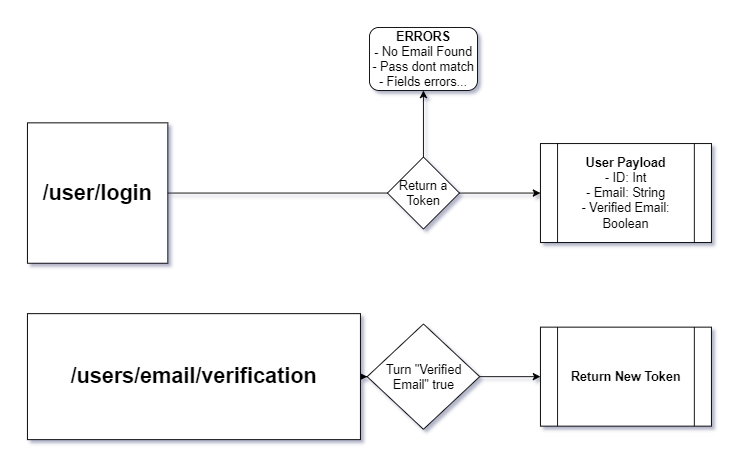

The diagram above was exported from draw.io. Its source (the exported page's mxGraphModel, read from the mxfile embedded in the PNG):
<mxGraphModel dx="1654" dy="483" grid="1" gridSize="10" guides="1" tooltips="1" connect="1" arrows="1" fold="1" page="1" pageScale="1" pageWidth="827" pageHeight="1169" math="0" shadow="0">
  <root>
    <mxCell id="0" />
    <mxCell id="1" parent="0" />
    <mxCell id="dHy7NYGjcP-6t0cRzF5B-2" value="&lt;font style=&quot;font-size: 14px&quot;&gt;&lt;b&gt;User Payload&lt;/b&gt;&lt;br&gt;- ID: Int&lt;br&gt;- Email: String&lt;br&gt;- Verified Email: Boolean&lt;/font&gt;" style="shape=process;whiteSpace=wrap;html=1;backgroundOutline=1;" parent="1" vertex="1">
      <mxGeometry x="440" y="129" width="190" height="110" as="geometry" />
    </mxCell>
    <mxCell id="dHy7NYGjcP-6t0cRzF5B-4" style="edgeStyle=orthogonalEdgeStyle;rounded=0;orthogonalLoop=1;jettySize=auto;html=1;startArrow=none;" parent="1" target="dHy7NYGjcP-6t0cRzF5B-2" edge="1">
      <mxGeometry relative="1" as="geometry">
        <mxPoint x="350" y="184" as="sourcePoint" />
      </mxGeometry>
    </mxCell>
    <mxCell id="dHy7NYGjcP-6t0cRzF5B-3" value="&lt;b&gt;&lt;font style=&quot;font-size: 24px&quot;&gt;/user/login&lt;/font&gt;&lt;/b&gt;" style="whiteSpace=wrap;html=1;aspect=fixed;" parent="1" vertex="1">
      <mxGeometry x="-130" y="106" width="156" height="156" as="geometry" />
    </mxCell>
    <mxCell id="dHy7NYGjcP-6t0cRzF5B-8" value="" style="edgeStyle=orthogonalEdgeStyle;rounded=0;orthogonalLoop=1;jettySize=auto;html=1;endArrow=none;" parent="1" source="dHy7NYGjcP-6t0cRzF5B-3" edge="1">
      <mxGeometry relative="1" as="geometry">
        <mxPoint x="196" y="184" as="sourcePoint" />
        <mxPoint x="270" y="184" as="targetPoint" />
      </mxGeometry>
    </mxCell>
    <mxCell id="dHy7NYGjcP-6t0cRzF5B-15" value="&lt;b&gt;ERRORS&lt;br&gt;- &lt;/b&gt;No Email Found&lt;br&gt;- Pass dont match&lt;br&gt;- Fields errors..." style="rounded=1;whiteSpace=wrap;html=1;fontSize=14;" parent="1" vertex="1">
      <mxGeometry x="250" width="120" height="70" as="geometry" />
    </mxCell>
    <mxCell id="dHy7NYGjcP-6t0cRzF5B-17" style="edgeStyle=orthogonalEdgeStyle;rounded=0;orthogonalLoop=1;jettySize=auto;html=1;entryX=0.5;entryY=1;entryDx=0;entryDy=0;fontSize=14;" parent="1" source="dHy7NYGjcP-6t0cRzF5B-16" target="dHy7NYGjcP-6t0cRzF5B-15" edge="1">
      <mxGeometry relative="1" as="geometry" />
    </mxCell>
    <mxCell id="dHy7NYGjcP-6t0cRzF5B-16" value="Return a Token" style="rhombus;whiteSpace=wrap;html=1;fontSize=14;" parent="1" vertex="1">
      <mxGeometry x="270" y="144" width="80" height="80" as="geometry" />
    </mxCell>
    <mxCell id="dHy7NYGjcP-6t0cRzF5B-23" value="&lt;span style=&quot;font-size: 14px&quot;&gt;&lt;b&gt;Return New Token&lt;/b&gt;&lt;/span&gt;" style="shape=process;whiteSpace=wrap;html=1;backgroundOutline=1;" parent="1" vertex="1">
      <mxGeometry x="440" y="333" width="190" height="110" as="geometry" />
    </mxCell>
    <mxCell id="dHy7NYGjcP-6t0cRzF5B-30" style="edgeStyle=orthogonalEdgeStyle;rounded=0;orthogonalLoop=1;jettySize=auto;html=1;exitX=1;exitY=0.5;exitDx=0;exitDy=0;fontSize=14;" parent="1" source="dHy7NYGjcP-6t0cRzF5B-24" target="dHy7NYGjcP-6t0cRzF5B-26" edge="1">
      <mxGeometry relative="1" as="geometry" />
    </mxCell>
    <mxCell id="dHy7NYGjcP-6t0cRzF5B-24" value="&lt;b style=&quot;font-size: 12px&quot;&gt;&lt;font style=&quot;font-size: 24px&quot;&gt;/users/email/verification&lt;/font&gt;&lt;/b&gt;" style="rounded=0;whiteSpace=wrap;html=1;fontSize=14;" parent="1" vertex="1">
      <mxGeometry x="-130" y="318" width="370" height="140" as="geometry" />
    </mxCell>
    <mxCell id="dHy7NYGjcP-6t0cRzF5B-27" style="edgeStyle=orthogonalEdgeStyle;rounded=0;orthogonalLoop=1;jettySize=auto;html=1;entryX=0;entryY=0.5;entryDx=0;entryDy=0;fontSize=14;" parent="1" source="dHy7NYGjcP-6t0cRzF5B-26" target="dHy7NYGjcP-6t0cRzF5B-23" edge="1">
      <mxGeometry relative="1" as="geometry" />
    </mxCell>
    <mxCell id="dHy7NYGjcP-6t0cRzF5B-26" value="Turn &quot;Verified Email&quot; true" style="rhombus;whiteSpace=wrap;html=1;fontSize=14;" parent="1" vertex="1">
      <mxGeometry x="247.5" y="329.5" width="125" height="117" as="geometry" />
    </mxCell>
  </root>
</mxGraphModel>